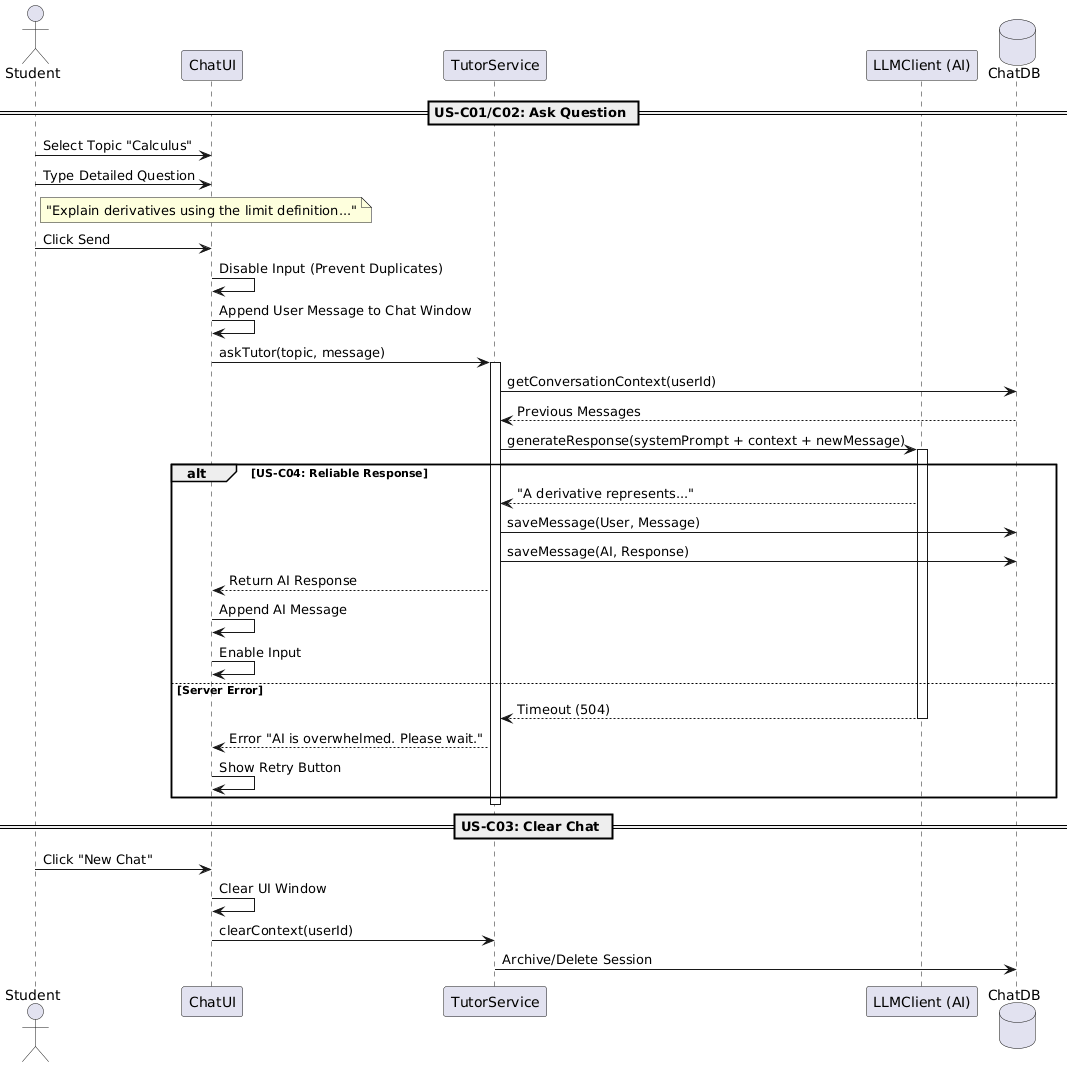

The diagram above was rendered by PlantUML. Its source (embedded in the PNG):
@startuml
actor Student
participant "ChatUI" as UI
participant "TutorService" as TS
participant "LLMClient (AI)" as AI
database "ChatDB" as DB

== US-C01/C02: Ask Question ==
Student -> UI: Select Topic "Calculus"
Student -> UI: Type Detailed Question
note right of Student: "Explain derivatives using the limit definition..."
Student -> UI: Click Send

UI -> UI: Disable Input (Prevent Duplicates)
UI -> UI: Append User Message to Chat Window
UI -> TS: askTutor(topic, message)

activate TS
TS -> DB: getConversationContext(userId)
DB --> TS: Previous Messages

TS -> AI: generateResponse(systemPrompt + context + newMessage)
activate AI

alt US-C04: Reliable Response
    AI --> TS: "A derivative represents..."
    TS -> DB: saveMessage(User, Message)
    TS -> DB: saveMessage(AI, Response)
    TS --> UI: Return AI Response
    
    UI -> UI: Append AI Message
    UI -> UI: Enable Input
else Server Error
    AI --> TS: Timeout (504)
    deactivate AI
    TS --> UI: Error "AI is overwhelmed. Please wait."
    UI -> UI: Show Retry Button
end
deactivate TS

== US-C03: Clear Chat ==
Student -> UI: Click "New Chat"
UI -> UI: Clear UI Window
UI -> TS: clearContext(userId)
TS -> DB: Archive/Delete Session
@enduml